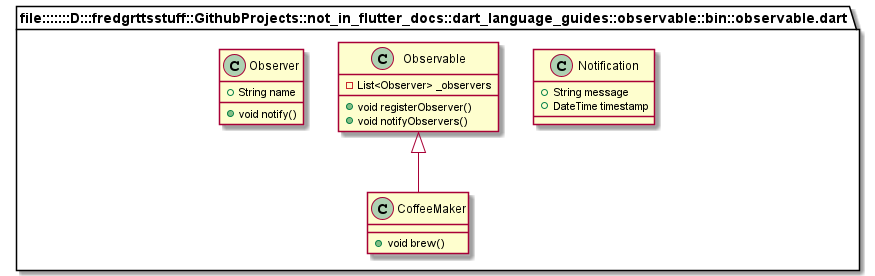

The diagram above was rendered by PlantUML. Its source (embedded in the PNG):
@startuml
set namespaceSeparator ::

class "file:::::::D:::fredgrttsstuff::GithubProjects::not_in_flutter_docs::dart_language_guides::observable::bin::observable.dart::Notification" {
  +String message
  +DateTime timestamp
}

class "file:::::::D:::fredgrttsstuff::GithubProjects::not_in_flutter_docs::dart_language_guides::observable::bin::observable.dart::Observable" {
  -List<Observer> _observers
  +void registerObserver()
  +void notifyObservers()
}

class "file:::::::D:::fredgrttsstuff::GithubProjects::not_in_flutter_docs::dart_language_guides::observable::bin::observable.dart::Observer" {
  +String name
  +void notify()
}

class "file:::::::D:::fredgrttsstuff::GithubProjects::not_in_flutter_docs::dart_language_guides::observable::bin::observable.dart::CoffeeMaker" {
  +void brew()
}

"file:::::::D:::fredgrttsstuff::GithubProjects::not_in_flutter_docs::dart_language_guides::observable::bin::observable.dart::Observable" <|-- "file:::::::D:::fredgrttsstuff::GithubProjects::not_in_flutter_docs::dart_language_guides::observable::bin::observable.dart::CoffeeMaker"


@enduml